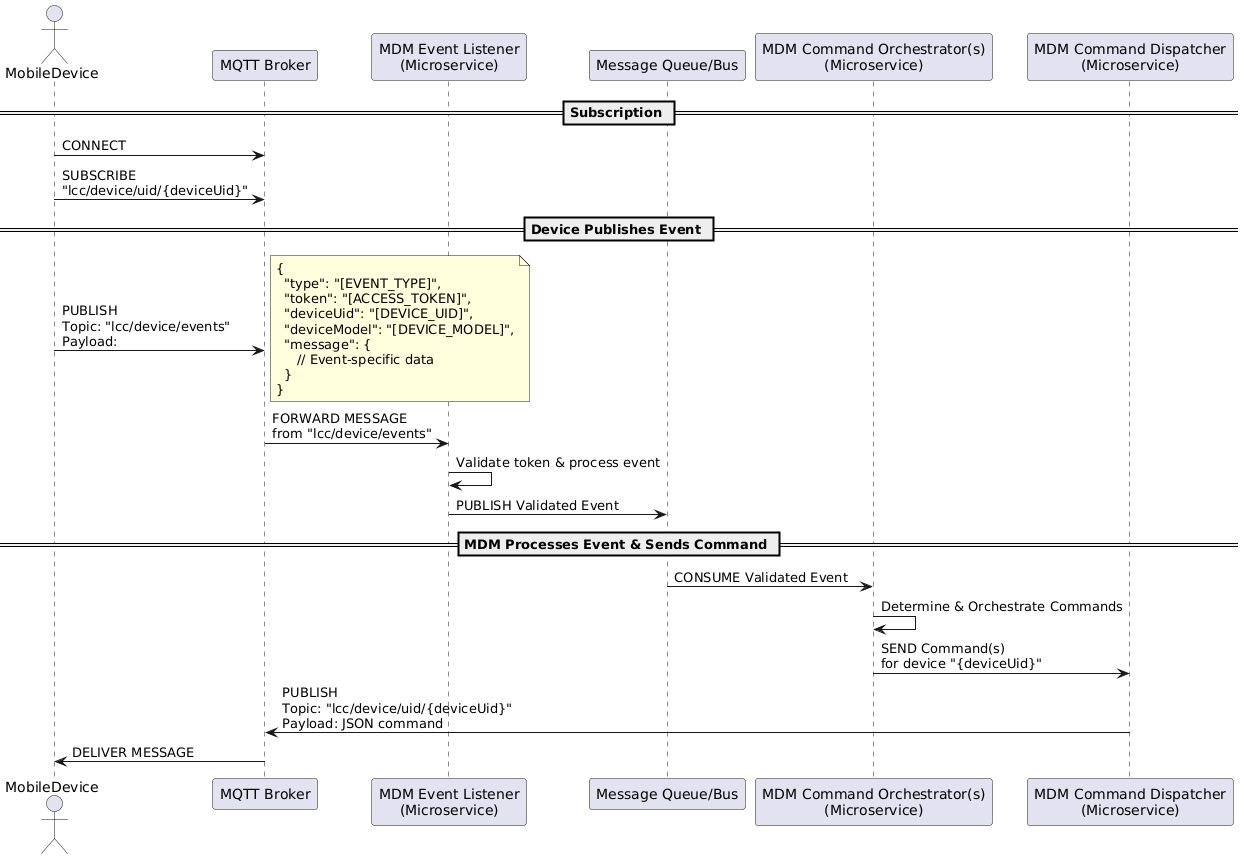

The diagram above was rendered by PlantUML. Its source (embedded in the PNG):
@startuml
actor MobileDevice
participant "MQTT Broker" as Broker
participant "MDM Event Listener\n(Microservice)" as MDMListener
participant "Message Queue/Bus" as QueueBus
participant "MDM Command Orchestrator(s)\n(Microservice)" as CommandOrchestrator
participant "MDM Command Dispatcher\n(Microservice)" as MDMDispatcher

== Subscription ==
MobileDevice -> Broker: CONNECT
MobileDevice -> Broker: SUBSCRIBE\n"lcc/device/uid/{deviceUid}"

== Device Publishes Event ==
MobileDevice -> Broker: PUBLISH\nTopic: "lcc/device/events"\nPayload:
note right
{
  "type": "[EVENT_TYPE]",
  "token": "[ACCESS_TOKEN]",
  "deviceUid": "[DEVICE_UID]",
  "deviceModel": "[DEVICE_MODEL]",
  "message": {
     // Event-specific data
  }
}
end note

Broker -> MDMListener: FORWARD MESSAGE\nfrom "lcc/device/events"
MDMListener -> MDMListener: Validate token & process event
MDMListener -> QueueBus: PUBLISH Validated Event

== MDM Processes Event & Sends Command ==
QueueBus -> CommandOrchestrator: CONSUME Validated Event
CommandOrchestrator -> CommandOrchestrator: Determine & Orchestrate Commands
CommandOrchestrator -> MDMDispatcher: SEND Command(s)\nfor device "{deviceUid}"
MDMDispatcher -> Broker: PUBLISH\nTopic: "lcc/device/uid/{deviceUid}"\nPayload: JSON command
Broker -> MobileDevice: DELIVER MESSAGE
@enduml